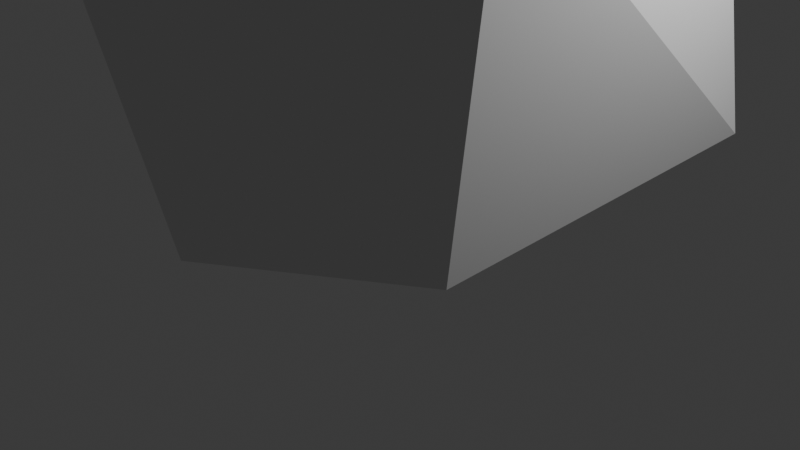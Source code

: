 # Source: environment_rockSpire3.blend  (saved by Blender 5.1.30; exported with 4.5.12 LTS)
import bpy
from mathutils import Matrix  # noqa: F401  (used for matrix-valued properties, if any)

bpy.ops.wm.read_factory_settings(use_empty=True)
scene = bpy.context.scene
scene.name = 'Scene'

# ---- collections
col_collection = bpy.data.collections.new('Collection'); scene.collection.children.link(col_collection)

# ---- world
world_world = bpy.data.worlds.new('World'); scene.world = world_world
world_world.use_nodes = True; world_world.node_tree.nodes.clear()
_N = world_world.node_tree.nodes; _L = world_world.node_tree.links
n0 = _N.new('ShaderNodeOutputWorld'); n0.name = 'World Output'; n0.location = (200, 100)
n1 = _N.new('ShaderNodeBackground'); n1.name = 'Background'; n1.location = (-200, 100)
n1.inputs[0].default_value = (0.05088, 0.05088, 0.05088, 1.0)
_L.new(n1.outputs[0], n0.inputs[0])
n0.is_active_output = True
world_world.color = (0.05088, 0.05088, 0.05088)
world_world.sun_shadow_jitter_overblur = 0.0

# ---- cameras
cam_camera = bpy.data.cameras.new('Camera')
cam_camera.clip_end = 100.0
cam_camera.ortho_scale = 7.314

# ---- lights
light_light = bpy.data.lights.new('Light', 'POINT')
light_light.energy = 1000.0
light_light.shadow_soft_size = 0.1

# ---- meshes
me_lowpolyrockcolumn = bpy.data.meshes.new('LowPolyRockColumn')
me_lowpolyrockcolumn.from_pydata([(-1.59, -2.613, 3.468), (-2.842, -0.01582, 1.673), (0.222, -2.679, 11.96), (-2.507, -1.395, 10.54), (-1.646, 2.042, 11.96), (1.708, 2.561, 12.03), (2.686, -0.9441, 12.16), (-1.494, 1.129, 14.95), (-0.7533, -2.109, 0.0), (2.287, -1.662, 0.7745), (0.9503, -2.925, 3.526), (2.76, -1.741, 4.066), (2.535, 1.866, 1.151), (-0.7814, 2.405, 0.9037), (0.9025, 2.777, 3.437), (2.52, 0.02643, 8.144), (1.52, -2.092, 7.98), (-0.6107, -2.592, 7.589), (-0.97, 2.57, 4.906), (-2.559, 1.163, 4.58), (0.8538, 2.539, 8.129), (-3.0, 0.0, 11.97), (0.6086, -1.873, 14.93), (1.948, 0.0, 15.0), (-1.667, -1.211, 14.72), (0.6194, 1.906, 14.81)], [], [(8, 1, 13), (8, 13, 12), (0, 10, 17), (1, 0, 3), (12, 14, 20), (11, 15, 16), (1, 3, 19), (12, 20, 15), (2, 6, 22), (3, 2, 24), (4, 21, 7), (5, 4, 25), (6, 5, 23), (23, 25, 7), (23, 5, 25), (25, 4, 7), (7, 21, 24), (21, 3, 24), (24, 22, 7), (24, 2, 22), (22, 23, 7), (22, 6, 23), (15, 5, 6), (15, 20, 5), (20, 4, 5), (20, 18, 4), (19, 21, 4), (19, 3, 21), (17, 2, 3), (16, 6, 2), (16, 15, 6), (14, 18, 20), (18, 19, 4), (3, 0, 17), (17, 16, 2), (17, 10, 16), (10, 11, 16), (11, 12, 15), (12, 13, 14), (13, 18, 14), (13, 19, 18), (13, 1, 19), (1, 8, 0), (11, 9, 12), (9, 8, 12), (8, 10, 0), (8, 9, 10), (9, 11, 10)])
_uv = me_lowpolyrockcolumn.uv_layers.new(name='UVMap')
_uv.uv.foreach_set('vector', [0.7273, 0.0, 0.7862, 0.1021, 0.6818, 0.07873, 0.5455, 0.0, 0.5909, 0.07873, 0.4932, 0.09054, 0.09091, 0.1575, 0.1818, 0.1575, 0.1033, 0.2362, 0.8501, 0.1021, 0.9649, 0.1575, 0.8969, 0.2938, 0.4159, 0.09054, 0.5455, 0.1575, 0.5439, 0.2362, 0.2813, 0.1575, 0.3651, 0.2362, 0.2273, 0.2362, 0.8501, 0.1021, 0.8969, 0.2938, 0.7419, 0.1828, 0.4159, 0.09054, 0.5439, 0.2362, 0.3651, 0.2362, 0.1482, 0.3149, 0.3141, 0.3149, 0.2273, 0.3937, 0.0, 0.3149, 0.1482, 0.3149, 0.04546, 0.3937, 0.6876, 0.3149, 0.8182, 0.3149, 0.775, 0.3976, 0.5056, 0.3149, 0.6876, 0.3149, 0.5909, 0.3937, 0.3141, 0.3149, 0.5056, 0.3149, 0.4091, 0.3937, 0.4091, 0.3937, 0.5, 0.3937, 0.4545, 0.4724, 0.4091, 0.3937, 0.5056, 0.3149, 0.5, 0.3937, 0.5909, 0.3937, 0.6876, 0.3149, 0.6795, 0.3976, 0.775, 0.3976, 0.8182, 0.3149, 0.8636, 0.3937, 0.8182, 0.3149, 0.8969, 0.2938, 0.8636, 0.3937, 0.04546, 0.3937, 0.1364, 0.3937, 0.09091, 0.4724, 0.04546, 0.3937, 0.1482, 0.3149, 0.1364, 0.3937, 0.2273, 0.3937, 0.3182, 0.3937, 0.2727, 0.4724, 0.2273, 0.3937, 0.3141, 0.3149, 0.3182, 0.3937, 0.3651, 0.2362, 0.5056, 0.3149, 0.3141, 0.3149, 0.3651, 0.2362, 0.5439, 0.2362, 0.5056, 0.3149, 0.5439, 0.2362, 0.6876, 0.3149, 0.5056, 0.3149, 0.5439, 0.2362, 0.6454, 0.173, 0.6876, 0.3149, 0.7419, 0.1828, 0.8182, 0.3149, 0.6876, 0.3149, 0.7419, 0.1828, 0.8969, 0.2938, 0.8182, 0.3149, 0.1033, 0.2362, 0.1482, 0.3149, 0.0, 0.3149, 0.2273, 0.2362, 0.3141, 0.3149, 0.1482, 0.3149, 0.2273, 0.2362, 0.3651, 0.2362, 0.3141, 0.3149, 0.5455, 0.1575, 0.6454, 0.173, 0.5439, 0.2362, 0.6454, 0.173, 0.7419, 0.1828, 0.6876, 0.3149, 0.8969, 0.2938, 0.9649, 0.1575, 0.9545, 0.2362, 0.1033, 0.2362, 0.2273, 0.2362, 0.1482, 0.3149, 0.1033, 0.2362, 0.1818, 0.1575, 0.2273, 0.2362, 0.1818, 0.1575, 0.2813, 0.1575, 0.2273, 0.2362, 0.2813, 0.1575, 0.4159, 0.09054, 0.3651, 0.2362, 0.4932, 0.09054, 0.5909, 0.07873, 0.5455, 0.1575, 0.5909, 0.07873, 0.6454, 0.173, 0.5455, 0.1575, 0.6818, 0.07873, 0.7419, 0.1828, 0.6454, 0.173, 0.6818, 0.07873, 0.7862, 0.1021, 0.7419, 0.1828, 0.8501, 0.1021, 0.9474, 0.0663, 0.9649, 0.1575, 0.2813, 0.1575, 0.3182, 0.07873, 0.4159, 0.09054, 0.3182, 0.07873, 0.3636, 0.0, 0.4159, 0.09054, 0.1435, 0.0663, 0.1818, 0.1575, 0.09091, 0.1575, 0.1435, 0.0663, 0.2273, 0.07873, 0.1818, 0.1575, 0.2273, 0.07873, 0.2813, 0.1575, 0.1818, 0.1575])
me_lowpolyrockcolumn.update()

# ---- objects
ob_light = bpy.data.objects.new('Light', light_light)
ob_camera = bpy.data.objects.new('Camera', cam_camera)
ob_lowpolyrockcolumn = bpy.data.objects.new('LowPolyRockColumn', me_lowpolyrockcolumn)

# ---- transforms, parenting, visibility, modifiers, constraints
ob_light.location = (4.076, 1.005, 5.904)
ob_light.rotation_euler = (0.6503, 0.05522, 1.866)
ob_light.lock_rotations_4d = False
ob_light.empty_display_type = 'ARROWS'
ob_light.color = (0.0, 0.0, 0.0, 0.0)
ob_light.lineart.crease_threshold = 0.0
ob_camera.location = (7.359, -6.926, 4.958)
ob_camera.rotation_euler = (1.109, 0.0, 0.8149)
ob_camera.lock_rotations_4d = False
ob_camera.empty_display_type = 'ARROWS'
ob_camera.color = (0.0, 0.0, 0.0, 0.0)
ob_camera.display_type = 'WIRE'
ob_camera.lineart.crease_threshold = 0.0
ob_lowpolyrockcolumn.location = (0.0, 0.0, 0.0)

# ---- collection membership
col_collection.objects.link(ob_light)
col_collection.objects.link(ob_camera)
col_collection.objects.link(ob_lowpolyrockcolumn)

# ---- scene / render settings (as saved in the file)
scene.camera = ob_camera
scene.frame_start = 1; scene.frame_end = 250; scene.frame_set(1)
scene.render.engine = 'BLENDER_EEVEE_NEXT'
scene.render.bake_bias = 0.0
scene.render.bake_samples = 0
scene.cycles.sampling_pattern = 'TABULATED_SOBOL'
scene.eevee.use_volume_custom_range = False
bpy.context.view_layer.update()
